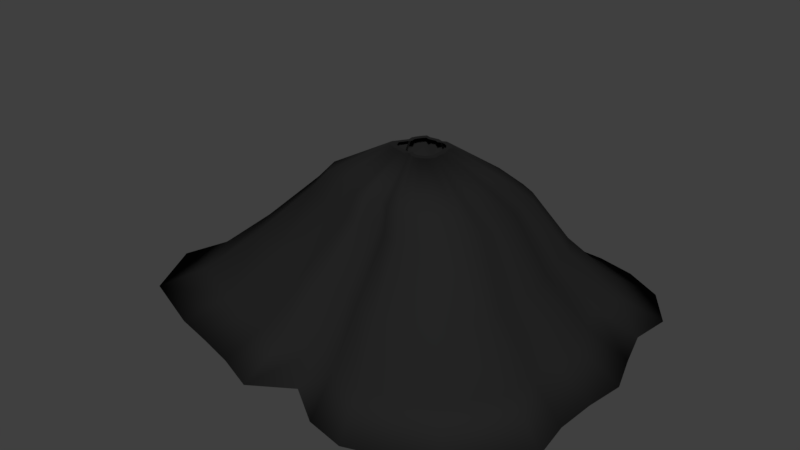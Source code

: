 # Source: volcano.blend  (saved by Blender 2.79.0; exported with 4.5.12 LTS)
import bpy
from mathutils import Matrix  # noqa: F401  (used for matrix-valued properties, if any)

bpy.ops.wm.read_factory_settings(use_empty=True)
scene = bpy.context.scene
scene.name = 'Scene'

# ---- collections
col_collection_1 = bpy.data.collections.new('Collection 1'); scene.collection.children.link(col_collection_1)

# ---- materials (node trees are filled in below, after node groups)
mat_rock = bpy.data.materials.new('Rock')
mat_rock.alpha_threshold = 0.0
mat_rock.use_transparent_shadow = False
mat_rock.diffuse_color = (0.01739, 0.01739, 0.01739, 1.0)
mat_rock.roughness = 0.5
mat_lava = bpy.data.materials.new('lava')
mat_lava.alpha_threshold = 0.0
mat_lava.use_transparent_shadow = False
mat_lava.diffuse_color = (0.1424, 0.0, 0.002007, 1.0)
mat_lava.roughness = 0.5

# ---- material node trees

# ---- world
world_world = bpy.data.worlds.new('World'); scene.world = world_world
world_world.color = (0.05088, 0.05088, 0.05088)
world_world.use_sun_shadow = False
world_world.sun_shadow_jitter_overblur = 0.0
world_world.cycles.sampling_method = 'MANUAL'

# ---- meshes
me_plane = bpy.data.meshes.new('Plane')
me_plane.from_pydata([(-1.0, -1.064, 0.0), (1.0, -1.131, 0.0), (-0.9159, 1.0, 0.0), (1.0, 1.0, 0.0), (-1.311, 0.0, 0.0), (0.0, -1.122, 0.0), (1.319, 0.0, 0.0), (0.004391, 1.182, 0.0), (-1.636, -0.5, 0.0), (0.5, -1.339, 0.0), (1.154, 0.5, 0.0), (-0.5, 1.109, 0.0), (-1.186, 0.5, 0.0), (-0.5, -1.189, 0.0), (1.272, -0.5, 0.0), (0.5, 1.193, 0.0), (-1.438, -0.8906, 0.0), (0.75, -1.249, 0.0), (1.184, 0.75, 0.0), (-0.75, 1.186, 0.0), (-1.135, 0.25, 0.0), (-0.25, -1.283, 0.0), (1.284, -0.25, 0.0), (0.25, 1.069, 0.0), (-1.462, -0.25, 0.0), (0.25, -1.288, 0.0), (1.231, 0.25, 0.0), (-0.25, 1.144, 0.0), (-1.077, 0.75, 0.0), (-0.75, -1.122, 0.0), (1.309, -0.75, 0.0), (0.75, 1.134, 0.0), (-0.7583, -0.8102, 0.3296), (0.7522, -0.8609, 0.3296), (-0.6948, 0.7483, 0.3296), (0.7522, 0.7483, 0.3296), (-0.9934, -0.006965, 0.3296), (-0.003078, -0.8545, 0.3296), (0.9928, -0.006965, 0.3296), (0.0002385, 0.886, 0.3296), (-1.239, -0.3846, 0.3296), (0.3745, -1.018, 0.3296), (0.8687, 0.3707, 0.3296), (-0.3807, 0.8308, 0.3296), (-0.899, 0.3707, 0.3296), (-0.3807, -0.9048, 0.3296), (0.9577, -0.3846, 0.3296), (0.3745, 0.8938, 0.3296), (-1.089, -0.6796, 0.3296), (0.5633, -0.9504, 0.3296), (0.8911, 0.5595, 0.3296), (-0.5695, 0.8887, 0.3296), (-0.8601, 0.1818, 0.3296), (-0.1919, -0.976, 0.3296), (0.9665, -0.1958, 0.3296), (0.1857, 0.8007, 0.3296), (-1.107, -0.1958, 0.3296), (0.1857, -0.98, 0.3296), (0.9269, 0.1818, 0.3296), (-0.1919, 0.8567, 0.3296), (-0.8161, 0.5595, 0.3296), (-0.5695, -0.8544, 0.3296), (0.9853, -0.5734, 0.3296), (0.5633, 0.8492, 0.3296), (-0.5323, -0.505, 0.7002), (0.5204, -0.5404, 0.7002), (-0.488, 0.5812, 0.7002), (0.5204, 0.5812, 0.7002), (-0.6961, 0.0548, 0.7002), (-0.005955, -0.5359, 0.7002), (0.6881, 0.0548, 0.7002), (-0.003644, 0.6771, 0.7002), (-0.867, -0.2084, 0.7002), (0.2572, -0.6498, 0.7002), (0.6016, 0.318, 0.7002), (-0.2691, 0.6387, 0.7002), (-0.6304, 0.318, 0.7002), (-0.2691, -0.571, 0.7002), (0.6637, -0.2084, 0.7002), (0.2572, 0.6826, 0.7002), (-0.7626, -0.414, 0.7002), (0.3888, -0.6027, 0.7002), (0.6173, 0.4496, 0.7002), (-0.4007, 0.679, 0.7002), (-0.6033, 0.1864, 0.7002), (-0.1375, -0.6205, 0.7002), (0.6698, -0.07679, 0.7002), (0.1256, 0.6177, 0.7002), (-0.7753, -0.07679, 0.7002), (0.1256, -0.6234, 0.7002), (0.6422, 0.1864, 0.7002), (-0.1375, 0.6567, 0.7002), (-0.5726, 0.4496, 0.7002), (-0.4007, -0.5358, 0.7002), (0.6829, -0.34, 0.7002), (0.3888, 0.6515, 0.7002), (-0.4243, -0.4613, 0.8744), (0.4096, -0.4893, 0.8744), (-0.3892, 0.3991, 0.8744), (0.4096, 0.3991, 0.8744), (-0.554, -0.01785, 0.8744), (-0.007331, -0.4858, 0.8744), (0.5425, -0.01785, 0.8744), (-0.0055, 0.4751, 0.8744), (-0.6894, -0.2263, 0.8744), (0.2011, -0.576, 0.8744), (0.4739, 0.1906, 0.8744), (-0.2158, 0.4447, 0.8744), (-0.502, 0.1906, 0.8744), (-0.2158, -0.5136, 0.8744), (0.5231, -0.2263, 0.8744), (0.2011, 0.4794, 0.8744), (-0.6067, -0.3892, 0.8744), (0.3054, -0.5387, 0.8744), (0.4863, 0.2949, 0.8744), (-0.32, 0.4766, 0.8744), (-0.4805, 0.08639, 0.8744), (-0.1116, -0.5528, 0.8744), (0.528, -0.1221, 0.8744), (0.09691, 0.428, 0.8744), (-0.6167, -0.1221, 0.8744), (0.09691, -0.555, 0.8744), (0.5061, 0.08639, 0.8744), (-0.1116, 0.4589, 0.8744), (-0.4562, 0.2949, 0.8744), (-0.32, -0.4857, 0.8744), (0.5383, -0.3306, 0.8744), (0.3054, 0.4548, 0.8744), (-0.1532, -0.1771, 1.115), (0.1317, -0.1867, 1.115), (-0.1412, 0.1168, 1.115), (0.1317, 0.1168, 1.115), (-0.1975, -0.02566, 1.115), (-0.01078, -0.1855, 1.115), (0.177, -0.02566, 1.115), (-0.01016, 0.1427, 1.115), (-0.2438, -0.09688, 1.115), (0.06044, -0.2163, 1.115), (0.1536, 0.04555, 1.115), (-0.082, 0.1323, 1.115), (-0.1798, 0.04555, 1.115), (-0.082, -0.195, 1.115), (0.1704, -0.09688, 1.115), (0.06044, 0.1442, 1.115), (-0.2155, -0.1525, 1.115), (0.09604, -0.2036, 1.115), (0.1579, 0.08116, 1.115), (-0.1176, 0.1433, 1.115), (-0.1724, 0.009946, 1.115), (-0.04639, -0.2084, 1.115), (0.1721, -0.06127, 1.115), (0.02483, 0.1267, 1.115), (-0.219, -0.06127, 1.115), (0.02483, -0.2092, 1.115), (0.1646, 0.009946, 1.115), (-0.04639, 0.1372, 1.115), (-0.1641, 0.08116, 1.115), (-0.1176, -0.1855, 1.115), (0.1756, -0.1325, 1.115), (0.09604, 0.1358, 1.115), (-0.5544, -0.5977, 0.09244), (0.543, -0.6345, 0.09244), (-0.5082, 0.5346, 0.09244), (0.543, 0.5346, 0.09244), (-0.7251, -0.0141, 0.09244), (-0.005674, -0.6299, 0.09244), (0.7179, -0.0141, 0.09244), (-0.003265, 0.6346, 0.09244), (-0.9033, -0.2885, 0.09244), (0.2687, -0.7486, 0.09244), (0.6277, 0.2602, 0.09244), (-0.28, 0.5945, 0.09244), (-0.6566, 0.2602, 0.09244), (-0.28, -0.6664, 0.09244), (0.6924, -0.2885, 0.09244), (0.2687, 0.6403, 0.09244), (-0.7944, -0.5028, 0.09244), (0.4058, -0.6995, 0.09244), (0.644, 0.3974, 0.09244), (-0.4172, 0.6366, 0.09244), (-0.6283, 0.1231, 0.09244), (-0.1428, -0.7181, 0.09244), (0.6988, -0.1513, 0.09244), (0.1315, 0.5727, 0.09244), (-0.8076, -0.1513, 0.09244), (0.1315, -0.721, 0.09244), (0.67, 0.1231, 0.09244), (-0.1428, 0.6133, 0.09244), (-0.5964, 0.3974, 0.09244), (-0.4172, -0.6298, 0.09244), (0.7124, -0.4256, 0.09244), (0.4058, 0.6079, 0.09244), (-0.1532, -0.1771, 1.115), (0.1317, -0.1867, 1.115), (-0.1412, 0.1168, 1.115), (0.1317, 0.1168, 1.115), (-0.1975, -0.02566, 1.115), (-0.01078, -0.1855, 1.115), (0.177, -0.02566, 1.115), (-0.01016, 0.1427, 1.115), (-0.2438, -0.09688, 1.115), (0.06044, -0.2163, 1.115), (0.1536, 0.04555, 1.115), (-0.082, 0.1323, 1.115), (-0.1798, 0.04555, 1.115), (-0.082, -0.195, 1.115), (0.1704, -0.09688, 1.115), (0.06044, 0.1442, 1.115), (-0.2155, -0.1525, 1.115), (0.09604, -0.2036, 1.115), (0.1579, 0.08116, 1.115), (-0.1176, 0.1433, 1.115), (-0.1724, 0.009946, 1.115), (-0.04639, -0.2084, 1.115), (0.1721, -0.06127, 1.115), (0.02483, 0.1267, 1.115), (-0.219, -0.06127, 1.115), (0.02483, -0.2092, 1.115), (0.1646, 0.009946, 1.115), (-0.04639, 0.1372, 1.115), (-0.1641, 0.08116, 1.115), (-0.1176, -0.1855, 1.115), (0.1756, -0.1325, 1.115), (0.09604, 0.1358, 1.115), (-0.1233, -0.1458, 1.115), (0.101, -0.1533, 1.115), (-0.1138, 0.08559, 1.115), (0.101, 0.08559, 1.115), (-0.1582, -0.02653, 1.115), (-0.01116, -0.1523, 1.115), (0.1367, -0.02653, 1.115), (-0.01067, 0.106, 1.115), (-0.1946, -0.08258, 1.115), (0.04489, -0.1766, 1.115), (0.1182, 0.02953, 1.115), (-0.06722, 0.09784, 1.115), (-0.1442, 0.02953, 1.115), (-0.06722, -0.1598, 1.115), (0.1315, -0.08258, 1.115), (0.04489, 0.1072, 1.115), (-0.1723, -0.1264, 1.115), (0.07292, -0.1666, 1.115), (0.1216, 0.05756, 1.115), (-0.09525, 0.1064, 1.115), (-0.1384, 0.001503, 1.115), (-0.03919, -0.1704, 1.115), (0.1328, -0.05455, 1.115), (0.01687, 0.09337, 1.115), (-0.175, -0.05455, 1.115), (0.01687, -0.171, 1.115), (0.1269, 0.001503, 1.115), (-0.03919, 0.1017, 1.115), (-0.1319, 0.05756, 1.115), (-0.09525, -0.1523, 1.115), (0.1356, -0.1106, 1.115), (0.07292, 0.1006, 1.115), (-1.18, -0.002883, 0.1364), (-1.526, -0.3421, 0.0), (-1.215, -0.2122, 0.2295), (-1.239, -0.2523, 0.2327), (-1.288, -0.3077, 0.2221), (-1.34, -0.3492, 0.198), (-1.385, -0.3649, 0.1633), (-1.42, -0.3684, 0.1291), (-1.463, -0.364, 0.08157), (-1.153, -0.04286, 0.1879), (-1.166, -0.1097, 0.2162), (-1.193, -0.1726, 0.2268), (-0.9645, -0.09024, 0.005858), (-1.115, -0.3402, 0.005858), (-0.8329, -0.09312, 0.1423), (-1.179, -0.4324, 0.005858), (-0.8678, -0.3025, 0.2354), (-0.8927, -0.3426, 0.2385), (-0.9416, -0.398, 0.2279), (-0.9936, -0.4394, 0.2039), (-1.038, -0.4552, 0.1692), (-1.073, -0.4587, 0.1349), (-1.116, -0.4542, 0.08743), (-0.8067, -0.1331, 0.1937), (-0.8192, -0.1999, 0.222), (-0.8466, -0.2628, 0.2327), (-1.774, -1.099, -0.1934), (-1.23, -1.314, -0.1934), (0.9475, -1.545, -0.1934), (1.259, -1.398, -0.1934), (1.488, 0.9425, -0.1934), (1.259, 1.254, -0.1934), (-0.9189, 1.485, -0.1934), (-1.125, 1.254, -0.1934), (-1.398, 0.3203, -0.1934), (-1.617, 0.009273, -0.1934), (-0.2968, -1.587, -0.1934), (0.01427, -1.387, -0.1934), (1.612, -0.3018, -0.1934), (1.655, 0.009273, -0.1934), (0.3253, 1.34, -0.1934), (0.01974, 1.48, -0.1934), (-1.884, -0.4164, -0.1934), (-2.021, -0.6129, -0.1934), (0.3253, -1.594, -0.1934), (0.6364, -1.656, -0.1934), (1.546, 0.3203, -0.1934), (1.451, 0.6314, -0.1934), (-0.2968, 1.432, -0.1934), (-0.6079, 1.39, -0.1934), (-1.325, 0.9425, -0.1934), (-1.462, 0.6314, -0.1934), (-0.9189, -1.387, -0.1934), (-0.6079, -1.47, -0.1934), (1.643, -0.9239, -0.1934), (1.597, -0.6129, -0.1934), (0.9475, 1.42, -0.1934), (0.6364, 1.493, -0.1934), (-1.804, -0.3018, -0.1934)], [], [(10, 26, 302, 303), (42, 74, 90, 58), (3, 35, 50, 18), (29, 61, 32, 0), (16, 48, 40, 8), (2, 34, 51, 19), (30, 62, 33, 1), (17, 49, 41, 9), (4, 256, 36, 52, 20), (31, 63, 35, 3), (18, 50, 42, 10), (5, 37, 53, 21), (19, 51, 43, 11), (6, 38, 54, 22), (20, 52, 44, 12), (7, 39, 55, 23), (21, 53, 45, 13), (8, 40, 56, 258, 259, 260, 261, 262, 263, 264, 257), (22, 54, 46, 14), (9, 41, 57, 25), (23, 55, 47, 15), (10, 42, 58, 26), (265, 256, 270, 279), (11, 43, 59, 27), (25, 57, 37, 5), (12, 44, 60, 28), (26, 58, 38, 6), (13, 45, 61, 29), (0, 32, 48, 16), (27, 59, 39, 7), (14, 46, 62, 30), (1, 33, 49, 17), (28, 60, 34, 2), (15, 47, 63, 31), (77, 109, 125, 93), (56, 88, 68, 36), (43, 75, 91, 59), (57, 89, 69, 37), (44, 76, 92, 60), (58, 90, 70, 38), (45, 77, 93, 61), (32, 64, 80, 48), (59, 91, 71, 39), (46, 78, 94, 62), (33, 65, 81, 49), (60, 92, 66, 34), (47, 79, 95, 63), (35, 67, 82, 50), (61, 93, 64, 32), (48, 80, 72, 40), (34, 66, 83, 51), (62, 94, 65, 33), (49, 81, 73, 41), (36, 68, 84, 52), (63, 95, 67, 35), (50, 82, 74, 42), (37, 69, 85, 53), (51, 83, 75, 43), (38, 70, 86, 54), (52, 84, 76, 44), (39, 71, 87, 55), (53, 85, 77, 45), (40, 72, 88, 56), (54, 86, 78, 46), (41, 73, 89, 57), (55, 87, 79, 47), (112, 144, 136, 104), (64, 96, 112, 80), (91, 123, 103, 71), (78, 110, 126, 94), (65, 97, 113, 81), (92, 124, 98, 66), (79, 111, 127, 95), (67, 99, 114, 82), (93, 125, 96, 64), (80, 112, 104, 72), (66, 98, 115, 83), (94, 126, 97, 65), (81, 113, 105, 73), (68, 100, 116, 84), (95, 127, 99, 67), (82, 114, 106, 74), (69, 101, 117, 85), (83, 115, 107, 75), (70, 102, 118, 86), (84, 116, 108, 76), (71, 103, 119, 87), (85, 117, 109, 77), (72, 104, 120, 88), (86, 118, 110, 78), (73, 105, 121, 89), (87, 119, 111, 79), (74, 106, 122, 90), (88, 120, 100, 68), (75, 107, 123, 91), (89, 121, 101, 69), (76, 108, 124, 92), (90, 122, 102, 70), (147, 179, 171, 139), (98, 130, 147, 115), (126, 158, 129, 97), (113, 145, 137, 105), (100, 132, 148, 116), (127, 159, 131, 99), (114, 146, 138, 106), (101, 133, 149, 117), (115, 147, 139, 107), (102, 134, 150, 118), (116, 148, 140, 108), (103, 135, 151, 119), (117, 149, 141, 109), (104, 136, 152, 120), (118, 150, 142, 110), (105, 137, 153, 121), (119, 151, 143, 111), (106, 138, 154, 122), (120, 152, 132, 100), (107, 139, 155, 123), (121, 153, 133, 101), (108, 140, 156, 124), (122, 154, 134, 102), (109, 141, 157, 125), (96, 128, 144, 112), (123, 155, 135, 103), (110, 142, 158, 126), (97, 129, 145, 113), (124, 156, 130, 98), (111, 143, 159, 127), (99, 131, 146, 114), (125, 157, 128, 96), (176, 160, 189, 173, 181, 165, 185, 169, 177, 161, 190, 174, 182, 166, 186, 170, 178, 163, 191, 175, 183, 167, 187, 171, 179, 162, 188, 172, 180, 164, 184, 168), (134, 166, 182, 150), (148, 180, 172, 140), (135, 167, 183, 151), (149, 181, 173, 141), (136, 168, 184, 152), (150, 182, 174, 142), (137, 169, 185, 153), (151, 183, 175, 143), (138, 170, 186, 154), (152, 184, 164, 132), (139, 171, 187, 155), (153, 185, 165, 133), (140, 172, 188, 156), (154, 186, 166, 134), (141, 173, 189, 157), (128, 160, 176, 144), (155, 187, 167, 135), (142, 174, 190, 158), (129, 161, 177, 145), (156, 188, 162, 130), (143, 175, 191, 159), (131, 163, 178, 146), (157, 189, 160, 128), (144, 176, 168, 136), (130, 162, 179, 147), (158, 190, 161, 129), (145, 177, 169, 137), (132, 164, 180, 148), (159, 191, 163, 131), (146, 178, 170, 138), (133, 165, 181, 149), (139, 147, 211, 203), (134, 150, 214, 198), (148, 140, 204, 212), (135, 151, 215, 199), (149, 141, 205, 213), (136, 152, 216, 200), (150, 142, 206, 214), (137, 153, 217, 201), (151, 143, 207, 215), (138, 154, 218, 202), (152, 132, 196, 216), (139, 155, 219, 203), (153, 133, 197, 217), (140, 156, 220, 204), (154, 134, 198, 218), (141, 157, 221, 205), (128, 144, 208, 192), (155, 135, 199, 219), (142, 158, 222, 206), (129, 145, 209, 193), (156, 130, 194, 220), (143, 159, 223, 207), (131, 146, 210, 195), (157, 128, 192, 221), (144, 136, 200, 208), (130, 147, 211, 194), (158, 129, 193, 222), (145, 137, 201, 209), (132, 148, 212, 196), (159, 131, 195, 223), (146, 138, 202, 210), (133, 149, 213, 197), (217, 249, 229, 197), (204, 236, 252, 220), (218, 250, 230, 198), (205, 237, 253, 221), (192, 224, 240, 208), (219, 251, 231, 199), (206, 238, 254, 222), (193, 225, 241, 209), (220, 252, 226, 194), (207, 239, 255, 223), (195, 227, 242, 210), (221, 253, 224, 192), (208, 240, 232, 200), (194, 226, 243, 211), (222, 254, 225, 193), (209, 241, 233, 201), (196, 228, 244, 212), (223, 255, 227, 195), (210, 242, 234, 202), (197, 229, 245, 213), (203, 211, 243, 235), (198, 230, 246, 214), (212, 244, 236, 204), (199, 231, 247, 215), (213, 245, 237, 205), (200, 232, 248, 216), (214, 246, 238, 206), (201, 233, 249, 217), (215, 247, 239, 207), (202, 234, 250, 218), (216, 248, 228, 196), (203, 235, 251, 219), (257, 264, 278, 271), (256, 265, 266, 267, 258, 56, 36), (269, 272, 281, 280, 279, 270, 268), (271, 278, 277, 276, 275, 274, 273, 272, 269), (4, 24, 269, 268), (259, 258, 272, 273), (266, 265, 279, 280), (256, 4, 268, 270), (260, 259, 273, 274), (267, 266, 280, 281), (261, 260, 274, 275), (258, 267, 281, 272), (262, 261, 275, 276), (263, 262, 276, 277), (264, 263, 277, 278), (24, 257, 271, 269), (282, 299, 298, 314, 291, 290, 307, 306, 289, 288, 305, 304, 297, 296, 313, 312, 287, 286, 303, 302, 295, 294, 311, 310, 285, 284, 301, 300, 293, 292, 309, 308, 283), (24, 4, 291, 314), (11, 27, 304, 305), (25, 5, 293, 300), (257, 24, 314, 298), (12, 28, 306, 307), (26, 6, 295, 302), (13, 29, 308, 309), (0, 16, 282, 283), (27, 7, 297, 304), (14, 30, 310, 311), (1, 17, 284, 285), (28, 2, 289, 306), (15, 31, 312, 313), (3, 18, 286, 287), (29, 0, 283, 308), (16, 8, 299, 282), (2, 19, 288, 289), (30, 1, 285, 310), (17, 9, 301, 284), (4, 20, 290, 291), (31, 3, 287, 312), (18, 10, 303, 286), (5, 21, 292, 293), (19, 11, 305, 288), (6, 22, 294, 295), (20, 12, 307, 290), (7, 23, 296, 297), (21, 13, 309, 292), (8, 257, 298, 299), (22, 14, 311, 294), (9, 25, 300, 301), (23, 15, 313, 296)])
me_plane.polygons.foreach_set('use_smooth', [True] * 275)
me_plane.polygons.foreach_set('material_index', [0, 0, 0, 0, 0, 0, 0, 0, 0, 0, 0, 0, 0, 0, 0, 0, 0, 0, 0, 0, 0, 0, 0, 0, 0, 0, 0, 0, 0, 0, 0, 0, 0, 0, 0, 0, 0, 0, 0, 0, 0, 0, 0, 0, 0, 0, 0, 0, 0, 0, 0, 0, 0, 0, 0, 0, 0, 0, 0, 0, 0, 0, 0, 0, 0, 0, 0, 0, 0, 0, 0, 0, 0, 0, 0, 0, 0, 0, 0, 0, 0, 0, 0, 0, 0, 0, 0, 0, 0, 0, 0, 0, 0, 0, 0, 0, 0, 0, 0, 0, 0, 0, 0, 0, 0, 0, 0, 0, 0, 0, 0, 0, 0, 0, 0, 0, 0, 0, 0, 0, 0, 0, 0, 0, 0, 0, 0, 0, 0, 0, 1, 0, 0, 0, 0, 0, 0, 0, 0, 0, 0, 0, 0, 0, 0, 0, 0, 0, 0, 0, 0, 0, 0, 0, 0, 0, 0, 0, 0, 0, 0, 0, 0, 0, 0, 0, 0, 0, 0, 0, 0, 0, 0, 0, 0, 0, 0, 0, 0, 0, 0, 0, 0, 0, 0, 0, 0, 0, 0, 0, 0, 0, 0, 0, 0, 0, 0, 0, 0, 0, 0, 0, 0, 0, 0, 0, 0, 0, 0, 0, 0, 0, 0, 0, 0, 0, 0, 0, 0, 0, 0, 0, 0, 0, 0, 0, 0, 0, 0, 0, 0, 0, 0, 0, 0, 0, 0, 0, 0, 0, 0, 0, 0, 0, 0, 0, 0, 0, 0, 0, 0, 0, 0, 0, 0, 0, 0, 0, 0, 0, 0, 0, 0, 0, 0, 0, 0, 0, 0, 0, 0, 0, 0, 0, 0])
me_plane.materials.append(mat_rock)
me_plane.materials.append(mat_lava)
me_plane.use_remesh_preserve_volume = False
me_plane.use_remesh_preserve_attributes = False
me_plane.use_mirror_vertex_groups = False
me_plane.update()

# ---- objects
ob_plane = bpy.data.objects.new('Plane', me_plane)

# ---- transforms, parenting, visibility, modifiers, constraints
ob_plane.location = (0.0, 0.0, 0.0)
ob_plane.lineart.crease_threshold = 0.0

# ---- collection membership
col_collection_1.objects.link(ob_plane)

# ---- scene / render settings (as saved in the file)
scene.frame_start = 1; scene.frame_end = 250; scene.frame_set(1)
scene.render.engine = 'BLENDER_EEVEE_NEXT'
scene.render.resolution_percentage = 50
scene.render.dither_intensity = 0.0
scene.cycles.use_denoising = False
scene.cycles.samples = 128
scene.cycles.sampling_pattern = 'TABULATED_SOBOL'
scene.cycles.use_adaptive_sampling = False
scene.cycles.use_light_tree = False
scene.cycles.blur_glossy = 0.0
scene.cycles.sample_clamp_indirect = 0.0
scene.view_settings.view_transform = 'Standard'
bpy.context.view_layer.update()

# ---- added for rendering (the .blend has no active camera and no usable light): camera, sun
cam_auto = bpy.data.cameras.new('AutoCamera')
cam_auto.lens = 50.0
cam_auto.sensor_width = 36.0
cam_auto.clip_end = 1000.0
ob_auto_camera = bpy.data.objects.new('AutoCamera', cam_auto)
scene.collection.objects.link(ob_auto_camera)
ob_auto_camera.location = (4.45675, -5.64935, 4.17273)
ob_auto_camera.rotation_euler = (1.09748, -7.21219e-08, 0.694738)
scene.camera = ob_auto_camera
light_auto_sun = bpy.data.lights.new('AutoSun', 'SUN')
light_auto_sun.energy = 3.0
light_auto_sun.angle = 0.0523599
ob_auto_sun = bpy.data.objects.new('AutoSun', light_auto_sun)
scene.collection.objects.link(ob_auto_sun)
ob_auto_sun.rotation_euler = (0.872665, 0.174533, 0.523599)
bpy.context.view_layer.update()
